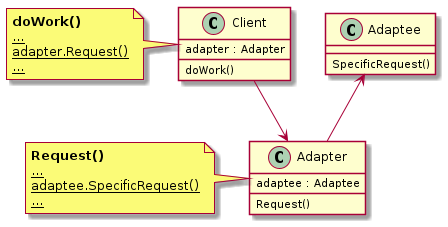

The diagram above was rendered by PlantUML. Its source (embedded in the PNG):
@startuml
Client --> Adapter
Adaptee <-- Adapter


class Client {
    adapter : Adapter
    doWork()
    
}
note left of Client
  <b>doWork()</b>
  <u>...</u>
  <u>adapter.Request()</u>
  <u>...</u>
end note

class Adapter {
    adaptee : Adaptee
    Request()
}
note left of Adapter
  <b>Request()</b>
  <u>...</u>
  <u>adaptee.SpecificRequest()</u>
  <u>...</u>
end note

class Adaptee {
    SpecificRequest()
}

@enduml